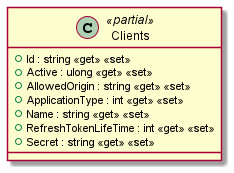

The diagram above was rendered by PlantUML. Its source (embedded in the PNG):
@startuml
class Clients <<partial>> {
    + Id : string <<get>> <<set>>
    + Active : ulong <<get>> <<set>>
    + AllowedOrigin : string <<get>> <<set>>
    + ApplicationType : int <<get>> <<set>>
    + Name : string <<get>> <<set>>
    + RefreshTokenLifeTime : int <<get>> <<set>>
    + Secret : string <<get>> <<set>>
}
@enduml